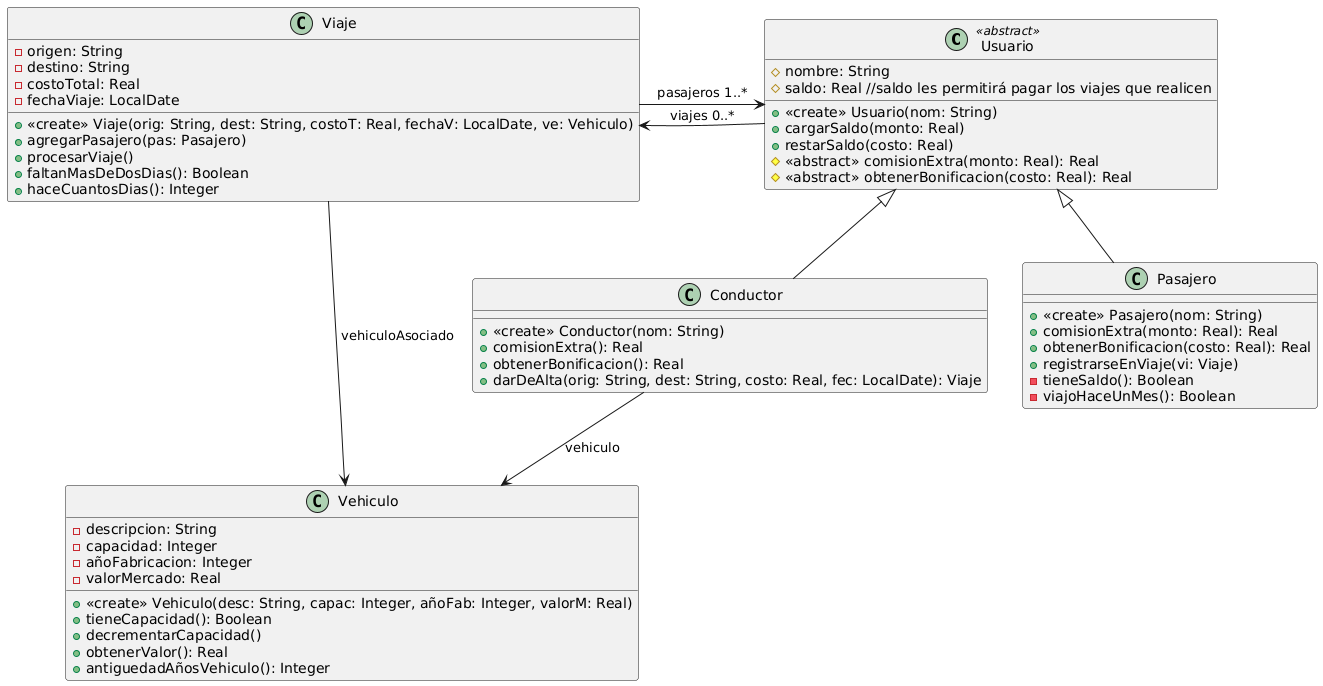

The diagram above was rendered by PlantUML. Its source (embedded in the PNG):
@startuml
class Usuario <<abstract>> {
#nombre: String
#saldo: Real //saldo les permitirá pagar los viajes que realicen
+<<create>> Usuario(nom: String)
+cargarSaldo(monto: Real)
+restarSaldo(costo: Real)
#<<abstract>> comisionExtra(monto: Real): Real
#<<abstract>> obtenerBonificacion(costo: Real): Real
}

class Conductor extends Usuario {
+<<create>> Conductor(nom: String)
+comisionExtra(): Real
+obtenerBonificacion(): Real
+darDeAlta(orig: String, dest: String, costo: Real, fec: LocalDate): Viaje
}

class Pasajero extends Usuario {
+<<create>> Pasajero(nom: String)
+comisionExtra(monto: Real): Real
+obtenerBonificacion(costo: Real): Real
+registrarseEnViaje(vi: Viaje)
-tieneSaldo(): Boolean
-viajoHaceUnMes(): Boolean
}

class Vehiculo {
-descripcion: String
-capacidad: Integer
-añoFabricacion: Integer
-valorMercado: Real
+<<create>> Vehiculo(desc: String, capac: Integer, añoFab: Integer, valorM: Real)
+tieneCapacidad(): Boolean
+decrementarCapacidad()
+obtenerValor(): Real
+antiguedadAñosVehiculo(): Integer
}

class Viaje {
-origen: String
-destino: String
-costoTotal: Real
-fechaViaje: LocalDate
+<<create>> Viaje(orig: String, dest: String, costoT: Real, fechaV: LocalDate, ve: Vehiculo)
+agregarPasajero(pas: Pasajero)
+procesarViaje()
+faltanMasDeDosDias(): Boolean
+haceCuantosDias(): Integer
}

Usuario -left-> Viaje: viajes 0..*
Conductor --> Vehiculo: vehiculo
Viaje --> Usuario: pasajeros 1..*
Viaje -right-> Vehiculo: vehiculoAsociado
@enduml